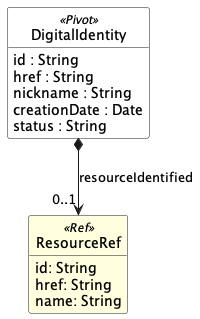

The diagram above was rendered by PlantUML. Its source (embedded in the PNG):
@startuml DigitalIdentity
hide circle
hide methods
hide stereotype
show <<Enumeration>> stereotype
skinparam class {
   BackgroundColor<<Enumeration>> #E6F5F7
   BackgroundColor<<Ref>> #FFFFE0
   BackgroundColor<<Pivot>> #FFFFFFF
   BackgroundColor #FCF2E3
}

class DigitalIdentity <<Pivot>> {
    id : String
    href : String
    nickname : String
    creationDate : Date
    status : String
}

class ResourceRef <<Ref>> {
    id: String
    href: String
    name: String
}

DigitalIdentity *-->  "0..1" ResourceRef : resourceIdentified

@enduml